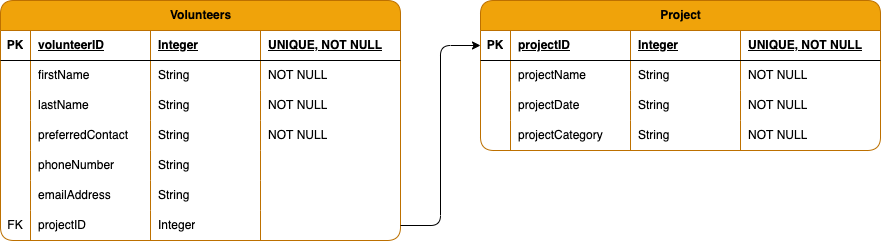

The diagram above was exported from draw.io. Its source (the exported page's mxGraphModel, read from the mxfile embedded in the PNG):
<mxGraphModel dx="563" dy="313" grid="1" gridSize="10" guides="1" tooltips="1" connect="1" arrows="1" fold="1" page="1" pageScale="1" pageWidth="1169" pageHeight="827" math="0" shadow="0">
  <root>
    <mxCell id="WIyWlLk6GJQsqaUBKTNV-0" />
    <mxCell id="WIyWlLk6GJQsqaUBKTNV-1" parent="WIyWlLk6GJQsqaUBKTNV-0" />
    <mxCell id="-bph9Tjhj65lsr1wOPQs-45" value="Project" style="shape=table;startSize=30;container=1;collapsible=1;childLayout=tableLayout;fixedRows=1;rowLines=0;fontStyle=1;align=center;resizeLast=1;html=1;fillColor=#f0a30a;fontColor=#000000;strokeColor=#BD7000;rounded=1;" parent="WIyWlLk6GJQsqaUBKTNV-1" vertex="1">
      <mxGeometry x="520" y="40" width="400" height="150" as="geometry" />
    </mxCell>
    <mxCell id="-bph9Tjhj65lsr1wOPQs-46" value="" style="shape=tableRow;horizontal=0;startSize=0;swimlaneHead=0;swimlaneBody=0;fillColor=none;collapsible=0;dropTarget=0;points=[[0,0.5],[1,0.5]];portConstraint=eastwest;top=0;left=0;right=0;bottom=1;" parent="-bph9Tjhj65lsr1wOPQs-45" vertex="1">
      <mxGeometry y="30" width="400" height="30" as="geometry" />
    </mxCell>
    <mxCell id="-bph9Tjhj65lsr1wOPQs-47" value="PK" style="shape=partialRectangle;connectable=0;fillColor=none;top=0;left=0;bottom=0;right=0;fontStyle=1;overflow=hidden;whiteSpace=wrap;html=1;" parent="-bph9Tjhj65lsr1wOPQs-46" vertex="1">
      <mxGeometry width="30" height="30" as="geometry">
        <mxRectangle width="30" height="30" as="alternateBounds" />
      </mxGeometry>
    </mxCell>
    <mxCell id="-bph9Tjhj65lsr1wOPQs-48" value="projectID" style="shape=partialRectangle;connectable=0;fillColor=none;top=0;left=0;bottom=0;right=0;align=left;spacingLeft=6;fontStyle=5;overflow=hidden;whiteSpace=wrap;html=1;" parent="-bph9Tjhj65lsr1wOPQs-46" vertex="1">
      <mxGeometry x="30" width="120" height="30" as="geometry">
        <mxRectangle width="120" height="30" as="alternateBounds" />
      </mxGeometry>
    </mxCell>
    <mxCell id="-bph9Tjhj65lsr1wOPQs-58" value="Integer" style="shape=partialRectangle;connectable=0;fillColor=none;top=0;left=0;bottom=0;right=0;align=left;spacingLeft=6;fontStyle=5;overflow=hidden;whiteSpace=wrap;html=1;" parent="-bph9Tjhj65lsr1wOPQs-46" vertex="1">
      <mxGeometry x="150" width="110" height="30" as="geometry">
        <mxRectangle width="110" height="30" as="alternateBounds" />
      </mxGeometry>
    </mxCell>
    <mxCell id="-bph9Tjhj65lsr1wOPQs-62" value="UNIQUE, NOT NULL" style="shape=partialRectangle;connectable=0;fillColor=none;top=0;left=0;bottom=0;right=0;align=left;spacingLeft=6;fontStyle=5;overflow=hidden;whiteSpace=wrap;html=1;" parent="-bph9Tjhj65lsr1wOPQs-46" vertex="1">
      <mxGeometry x="260" width="140" height="30" as="geometry">
        <mxRectangle width="140" height="30" as="alternateBounds" />
      </mxGeometry>
    </mxCell>
    <mxCell id="-bph9Tjhj65lsr1wOPQs-49" value="" style="shape=tableRow;horizontal=0;startSize=0;swimlaneHead=0;swimlaneBody=0;fillColor=none;collapsible=0;dropTarget=0;points=[[0,0.5],[1,0.5]];portConstraint=eastwest;top=0;left=0;right=0;bottom=0;" parent="-bph9Tjhj65lsr1wOPQs-45" vertex="1">
      <mxGeometry y="60" width="400" height="30" as="geometry" />
    </mxCell>
    <mxCell id="-bph9Tjhj65lsr1wOPQs-50" value="" style="shape=partialRectangle;connectable=0;fillColor=none;top=0;left=0;bottom=0;right=0;editable=1;overflow=hidden;whiteSpace=wrap;html=1;" parent="-bph9Tjhj65lsr1wOPQs-49" vertex="1">
      <mxGeometry width="30" height="30" as="geometry">
        <mxRectangle width="30" height="30" as="alternateBounds" />
      </mxGeometry>
    </mxCell>
    <mxCell id="-bph9Tjhj65lsr1wOPQs-51" value="projectName" style="shape=partialRectangle;connectable=0;fillColor=none;top=0;left=0;bottom=0;right=0;align=left;spacingLeft=6;overflow=hidden;whiteSpace=wrap;html=1;" parent="-bph9Tjhj65lsr1wOPQs-49" vertex="1">
      <mxGeometry x="30" width="120" height="30" as="geometry">
        <mxRectangle width="120" height="30" as="alternateBounds" />
      </mxGeometry>
    </mxCell>
    <mxCell id="-bph9Tjhj65lsr1wOPQs-59" value="String" style="shape=partialRectangle;connectable=0;fillColor=none;top=0;left=0;bottom=0;right=0;align=left;spacingLeft=6;overflow=hidden;whiteSpace=wrap;html=1;" parent="-bph9Tjhj65lsr1wOPQs-49" vertex="1">
      <mxGeometry x="150" width="110" height="30" as="geometry">
        <mxRectangle width="110" height="30" as="alternateBounds" />
      </mxGeometry>
    </mxCell>
    <mxCell id="-bph9Tjhj65lsr1wOPQs-63" value="NOT NULL" style="shape=partialRectangle;connectable=0;fillColor=none;top=0;left=0;bottom=0;right=0;align=left;spacingLeft=6;overflow=hidden;whiteSpace=wrap;html=1;" parent="-bph9Tjhj65lsr1wOPQs-49" vertex="1">
      <mxGeometry x="260" width="140" height="30" as="geometry">
        <mxRectangle width="140" height="30" as="alternateBounds" />
      </mxGeometry>
    </mxCell>
    <mxCell id="-bph9Tjhj65lsr1wOPQs-52" value="" style="shape=tableRow;horizontal=0;startSize=0;swimlaneHead=0;swimlaneBody=0;fillColor=none;collapsible=0;dropTarget=0;points=[[0,0.5],[1,0.5]];portConstraint=eastwest;top=0;left=0;right=0;bottom=0;" parent="-bph9Tjhj65lsr1wOPQs-45" vertex="1">
      <mxGeometry y="90" width="400" height="30" as="geometry" />
    </mxCell>
    <mxCell id="-bph9Tjhj65lsr1wOPQs-53" value="" style="shape=partialRectangle;connectable=0;fillColor=none;top=0;left=0;bottom=0;right=0;editable=1;overflow=hidden;whiteSpace=wrap;html=1;" parent="-bph9Tjhj65lsr1wOPQs-52" vertex="1">
      <mxGeometry width="30" height="30" as="geometry">
        <mxRectangle width="30" height="30" as="alternateBounds" />
      </mxGeometry>
    </mxCell>
    <mxCell id="-bph9Tjhj65lsr1wOPQs-54" value="projectDate" style="shape=partialRectangle;connectable=0;fillColor=none;top=0;left=0;bottom=0;right=0;align=left;spacingLeft=6;overflow=hidden;whiteSpace=wrap;html=1;" parent="-bph9Tjhj65lsr1wOPQs-52" vertex="1">
      <mxGeometry x="30" width="120" height="30" as="geometry">
        <mxRectangle width="120" height="30" as="alternateBounds" />
      </mxGeometry>
    </mxCell>
    <mxCell id="-bph9Tjhj65lsr1wOPQs-60" value="String" style="shape=partialRectangle;connectable=0;fillColor=none;top=0;left=0;bottom=0;right=0;align=left;spacingLeft=6;overflow=hidden;whiteSpace=wrap;html=1;" parent="-bph9Tjhj65lsr1wOPQs-52" vertex="1">
      <mxGeometry x="150" width="110" height="30" as="geometry">
        <mxRectangle width="110" height="30" as="alternateBounds" />
      </mxGeometry>
    </mxCell>
    <mxCell id="-bph9Tjhj65lsr1wOPQs-64" value="NOT NULL" style="shape=partialRectangle;connectable=0;fillColor=none;top=0;left=0;bottom=0;right=0;align=left;spacingLeft=6;overflow=hidden;whiteSpace=wrap;html=1;" parent="-bph9Tjhj65lsr1wOPQs-52" vertex="1">
      <mxGeometry x="260" width="140" height="30" as="geometry">
        <mxRectangle width="140" height="30" as="alternateBounds" />
      </mxGeometry>
    </mxCell>
    <mxCell id="-bph9Tjhj65lsr1wOPQs-55" value="" style="shape=tableRow;horizontal=0;startSize=0;swimlaneHead=0;swimlaneBody=0;fillColor=none;collapsible=0;dropTarget=0;points=[[0,0.5],[1,0.5]];portConstraint=eastwest;top=0;left=0;right=0;bottom=0;" parent="-bph9Tjhj65lsr1wOPQs-45" vertex="1">
      <mxGeometry y="120" width="400" height="30" as="geometry" />
    </mxCell>
    <mxCell id="-bph9Tjhj65lsr1wOPQs-56" value="" style="shape=partialRectangle;connectable=0;fillColor=none;top=0;left=0;bottom=0;right=0;editable=1;overflow=hidden;whiteSpace=wrap;html=1;" parent="-bph9Tjhj65lsr1wOPQs-55" vertex="1">
      <mxGeometry width="30" height="30" as="geometry">
        <mxRectangle width="30" height="30" as="alternateBounds" />
      </mxGeometry>
    </mxCell>
    <mxCell id="-bph9Tjhj65lsr1wOPQs-57" value="projectCategory" style="shape=partialRectangle;connectable=0;fillColor=none;top=0;left=0;bottom=0;right=0;align=left;spacingLeft=6;overflow=hidden;whiteSpace=wrap;html=1;" parent="-bph9Tjhj65lsr1wOPQs-55" vertex="1">
      <mxGeometry x="30" width="120" height="30" as="geometry">
        <mxRectangle width="120" height="30" as="alternateBounds" />
      </mxGeometry>
    </mxCell>
    <mxCell id="-bph9Tjhj65lsr1wOPQs-61" value="String" style="shape=partialRectangle;connectable=0;fillColor=none;top=0;left=0;bottom=0;right=0;align=left;spacingLeft=6;overflow=hidden;whiteSpace=wrap;html=1;" parent="-bph9Tjhj65lsr1wOPQs-55" vertex="1">
      <mxGeometry x="150" width="110" height="30" as="geometry">
        <mxRectangle width="110" height="30" as="alternateBounds" />
      </mxGeometry>
    </mxCell>
    <mxCell id="-bph9Tjhj65lsr1wOPQs-65" value="NOT NULL" style="shape=partialRectangle;connectable=0;fillColor=none;top=0;left=0;bottom=0;right=0;align=left;spacingLeft=6;overflow=hidden;whiteSpace=wrap;html=1;" parent="-bph9Tjhj65lsr1wOPQs-55" vertex="1">
      <mxGeometry x="260" width="140" height="30" as="geometry">
        <mxRectangle width="140" height="30" as="alternateBounds" />
      </mxGeometry>
    </mxCell>
    <mxCell id="-bph9Tjhj65lsr1wOPQs-82" value="Volunteers" style="shape=table;startSize=30;container=1;collapsible=1;childLayout=tableLayout;fixedRows=1;rowLines=0;fontStyle=1;align=center;resizeLast=1;html=1;fillColor=#f0a30a;fontColor=#000000;strokeColor=#BD7000;rounded=1;" parent="WIyWlLk6GJQsqaUBKTNV-1" vertex="1">
      <mxGeometry x="40" y="40" width="400" height="240" as="geometry" />
    </mxCell>
    <mxCell id="-bph9Tjhj65lsr1wOPQs-83" value="" style="shape=tableRow;horizontal=0;startSize=0;swimlaneHead=0;swimlaneBody=0;fillColor=none;collapsible=0;dropTarget=0;points=[[0,0.5],[1,0.5]];portConstraint=eastwest;top=0;left=0;right=0;bottom=1;" parent="-bph9Tjhj65lsr1wOPQs-82" vertex="1">
      <mxGeometry y="30" width="400" height="30" as="geometry" />
    </mxCell>
    <mxCell id="-bph9Tjhj65lsr1wOPQs-84" value="PK" style="shape=partialRectangle;connectable=0;fillColor=none;top=0;left=0;bottom=0;right=0;fontStyle=1;overflow=hidden;whiteSpace=wrap;html=1;strokeColor=default;strokeWidth=1;" parent="-bph9Tjhj65lsr1wOPQs-83" vertex="1">
      <mxGeometry width="30" height="30" as="geometry">
        <mxRectangle width="30" height="30" as="alternateBounds" />
      </mxGeometry>
    </mxCell>
    <mxCell id="-bph9Tjhj65lsr1wOPQs-85" value="volunteerID" style="shape=partialRectangle;connectable=0;fillColor=none;top=0;left=0;bottom=0;right=0;align=left;spacingLeft=6;fontStyle=5;overflow=hidden;whiteSpace=wrap;html=1;strokeColor=default;strokeWidth=1;" parent="-bph9Tjhj65lsr1wOPQs-83" vertex="1">
      <mxGeometry x="30" width="120" height="30" as="geometry">
        <mxRectangle width="120" height="30" as="alternateBounds" />
      </mxGeometry>
    </mxCell>
    <mxCell id="-bph9Tjhj65lsr1wOPQs-86" value="Integer" style="shape=partialRectangle;connectable=0;fillColor=none;top=0;left=0;bottom=0;right=0;align=left;spacingLeft=6;fontStyle=5;overflow=hidden;whiteSpace=wrap;html=1;strokeColor=default;strokeWidth=1;" parent="-bph9Tjhj65lsr1wOPQs-83" vertex="1">
      <mxGeometry x="150" width="110" height="30" as="geometry">
        <mxRectangle width="110" height="30" as="alternateBounds" />
      </mxGeometry>
    </mxCell>
    <mxCell id="-bph9Tjhj65lsr1wOPQs-87" value="UNIQUE, NOT NULL" style="shape=partialRectangle;connectable=0;fillColor=none;top=0;left=0;bottom=0;right=0;align=left;spacingLeft=6;fontStyle=5;overflow=hidden;whiteSpace=wrap;html=1;strokeColor=default;strokeWidth=1;" parent="-bph9Tjhj65lsr1wOPQs-83" vertex="1">
      <mxGeometry x="260" width="140" height="30" as="geometry">
        <mxRectangle width="140" height="30" as="alternateBounds" />
      </mxGeometry>
    </mxCell>
    <mxCell id="-bph9Tjhj65lsr1wOPQs-88" value="" style="shape=tableRow;horizontal=0;startSize=0;swimlaneHead=0;swimlaneBody=0;fillColor=none;collapsible=0;dropTarget=0;points=[[0,0.5],[1,0.5]];portConstraint=eastwest;top=0;left=0;right=0;bottom=0;" parent="-bph9Tjhj65lsr1wOPQs-82" vertex="1">
      <mxGeometry y="60" width="400" height="30" as="geometry" />
    </mxCell>
    <mxCell id="-bph9Tjhj65lsr1wOPQs-89" value="" style="shape=partialRectangle;connectable=0;fillColor=none;top=0;left=0;bottom=0;right=0;editable=1;overflow=hidden;whiteSpace=wrap;html=1;strokeColor=default;strokeWidth=1;" parent="-bph9Tjhj65lsr1wOPQs-88" vertex="1">
      <mxGeometry width="30" height="30" as="geometry">
        <mxRectangle width="30" height="30" as="alternateBounds" />
      </mxGeometry>
    </mxCell>
    <mxCell id="-bph9Tjhj65lsr1wOPQs-90" value="firstName" style="shape=partialRectangle;connectable=0;fillColor=none;top=0;left=0;bottom=0;right=0;align=left;spacingLeft=6;overflow=hidden;whiteSpace=wrap;html=1;strokeColor=default;strokeWidth=1;" parent="-bph9Tjhj65lsr1wOPQs-88" vertex="1">
      <mxGeometry x="30" width="120" height="30" as="geometry">
        <mxRectangle width="120" height="30" as="alternateBounds" />
      </mxGeometry>
    </mxCell>
    <mxCell id="-bph9Tjhj65lsr1wOPQs-91" value="String" style="shape=partialRectangle;connectable=0;fillColor=none;top=0;left=0;bottom=0;right=0;align=left;spacingLeft=6;overflow=hidden;whiteSpace=wrap;html=1;strokeColor=default;strokeWidth=1;" parent="-bph9Tjhj65lsr1wOPQs-88" vertex="1">
      <mxGeometry x="150" width="110" height="30" as="geometry">
        <mxRectangle width="110" height="30" as="alternateBounds" />
      </mxGeometry>
    </mxCell>
    <mxCell id="-bph9Tjhj65lsr1wOPQs-92" value="NOT NULL" style="shape=partialRectangle;connectable=0;fillColor=none;top=0;left=0;bottom=0;right=0;align=left;spacingLeft=6;overflow=hidden;whiteSpace=wrap;html=1;strokeColor=default;strokeWidth=1;" parent="-bph9Tjhj65lsr1wOPQs-88" vertex="1">
      <mxGeometry x="260" width="140" height="30" as="geometry">
        <mxRectangle width="140" height="30" as="alternateBounds" />
      </mxGeometry>
    </mxCell>
    <mxCell id="-bph9Tjhj65lsr1wOPQs-93" value="" style="shape=tableRow;horizontal=0;startSize=0;swimlaneHead=0;swimlaneBody=0;fillColor=none;collapsible=0;dropTarget=0;points=[[0,0.5],[1,0.5]];portConstraint=eastwest;top=0;left=0;right=0;bottom=0;" parent="-bph9Tjhj65lsr1wOPQs-82" vertex="1">
      <mxGeometry y="90" width="400" height="30" as="geometry" />
    </mxCell>
    <mxCell id="-bph9Tjhj65lsr1wOPQs-94" value="" style="shape=partialRectangle;connectable=0;fillColor=none;top=0;left=0;bottom=0;right=0;editable=1;overflow=hidden;whiteSpace=wrap;html=1;strokeColor=default;strokeWidth=1;" parent="-bph9Tjhj65lsr1wOPQs-93" vertex="1">
      <mxGeometry width="30" height="30" as="geometry">
        <mxRectangle width="30" height="30" as="alternateBounds" />
      </mxGeometry>
    </mxCell>
    <mxCell id="-bph9Tjhj65lsr1wOPQs-95" value="lastName" style="shape=partialRectangle;connectable=0;fillColor=none;top=0;left=0;bottom=0;right=0;align=left;spacingLeft=6;overflow=hidden;whiteSpace=wrap;html=1;strokeColor=default;strokeWidth=1;" parent="-bph9Tjhj65lsr1wOPQs-93" vertex="1">
      <mxGeometry x="30" width="120" height="30" as="geometry">
        <mxRectangle width="120" height="30" as="alternateBounds" />
      </mxGeometry>
    </mxCell>
    <mxCell id="-bph9Tjhj65lsr1wOPQs-96" value="String" style="shape=partialRectangle;connectable=0;fillColor=none;top=0;left=0;bottom=0;right=0;align=left;spacingLeft=6;overflow=hidden;whiteSpace=wrap;html=1;strokeColor=default;strokeWidth=1;" parent="-bph9Tjhj65lsr1wOPQs-93" vertex="1">
      <mxGeometry x="150" width="110" height="30" as="geometry">
        <mxRectangle width="110" height="30" as="alternateBounds" />
      </mxGeometry>
    </mxCell>
    <mxCell id="-bph9Tjhj65lsr1wOPQs-97" value="NOT NULL" style="shape=partialRectangle;connectable=0;fillColor=none;top=0;left=0;bottom=0;right=0;align=left;spacingLeft=6;overflow=hidden;whiteSpace=wrap;html=1;strokeColor=default;strokeWidth=1;" parent="-bph9Tjhj65lsr1wOPQs-93" vertex="1">
      <mxGeometry x="260" width="140" height="30" as="geometry">
        <mxRectangle width="140" height="30" as="alternateBounds" />
      </mxGeometry>
    </mxCell>
    <mxCell id="-bph9Tjhj65lsr1wOPQs-98" value="" style="shape=tableRow;horizontal=0;startSize=0;swimlaneHead=0;swimlaneBody=0;fillColor=none;collapsible=0;dropTarget=0;points=[[0,0.5],[1,0.5]];portConstraint=eastwest;top=0;left=0;right=0;bottom=0;" parent="-bph9Tjhj65lsr1wOPQs-82" vertex="1">
      <mxGeometry y="120" width="400" height="30" as="geometry" />
    </mxCell>
    <mxCell id="-bph9Tjhj65lsr1wOPQs-99" value="" style="shape=partialRectangle;connectable=0;fillColor=none;top=0;left=0;bottom=0;right=0;editable=1;overflow=hidden;whiteSpace=wrap;html=1;strokeColor=default;strokeWidth=1;" parent="-bph9Tjhj65lsr1wOPQs-98" vertex="1">
      <mxGeometry width="30" height="30" as="geometry">
        <mxRectangle width="30" height="30" as="alternateBounds" />
      </mxGeometry>
    </mxCell>
    <mxCell id="-bph9Tjhj65lsr1wOPQs-100" value="preferredContact" style="shape=partialRectangle;connectable=0;fillColor=none;top=0;left=0;bottom=0;right=0;align=left;spacingLeft=6;overflow=hidden;whiteSpace=wrap;html=1;strokeColor=default;strokeWidth=1;" parent="-bph9Tjhj65lsr1wOPQs-98" vertex="1">
      <mxGeometry x="30" width="120" height="30" as="geometry">
        <mxRectangle width="120" height="30" as="alternateBounds" />
      </mxGeometry>
    </mxCell>
    <mxCell id="-bph9Tjhj65lsr1wOPQs-101" value="String" style="shape=partialRectangle;connectable=0;fillColor=none;top=0;left=0;bottom=0;right=0;align=left;spacingLeft=6;overflow=hidden;whiteSpace=wrap;html=1;strokeColor=default;strokeWidth=1;" parent="-bph9Tjhj65lsr1wOPQs-98" vertex="1">
      <mxGeometry x="150" width="110" height="30" as="geometry">
        <mxRectangle width="110" height="30" as="alternateBounds" />
      </mxGeometry>
    </mxCell>
    <mxCell id="-bph9Tjhj65lsr1wOPQs-102" value="NOT NULL" style="shape=partialRectangle;connectable=0;fillColor=none;top=0;left=0;bottom=0;right=0;align=left;spacingLeft=6;overflow=hidden;whiteSpace=wrap;html=1;strokeColor=default;strokeWidth=1;" parent="-bph9Tjhj65lsr1wOPQs-98" vertex="1">
      <mxGeometry x="260" width="140" height="30" as="geometry">
        <mxRectangle width="140" height="30" as="alternateBounds" />
      </mxGeometry>
    </mxCell>
    <mxCell id="-bph9Tjhj65lsr1wOPQs-103" value="" style="shape=tableRow;horizontal=0;startSize=0;swimlaneHead=0;swimlaneBody=0;fillColor=none;collapsible=0;dropTarget=0;points=[[0,0.5],[1,0.5]];portConstraint=eastwest;top=0;left=0;right=0;bottom=0;" parent="-bph9Tjhj65lsr1wOPQs-82" vertex="1">
      <mxGeometry y="150" width="400" height="30" as="geometry" />
    </mxCell>
    <mxCell id="-bph9Tjhj65lsr1wOPQs-104" value="" style="shape=partialRectangle;connectable=0;fillColor=none;top=0;left=0;bottom=0;right=0;editable=1;overflow=hidden;whiteSpace=wrap;html=1;strokeColor=default;strokeWidth=1;" parent="-bph9Tjhj65lsr1wOPQs-103" vertex="1">
      <mxGeometry width="30" height="30" as="geometry">
        <mxRectangle width="30" height="30" as="alternateBounds" />
      </mxGeometry>
    </mxCell>
    <mxCell id="-bph9Tjhj65lsr1wOPQs-105" value="phoneNumber" style="shape=partialRectangle;connectable=0;fillColor=none;top=0;left=0;bottom=0;right=0;align=left;spacingLeft=6;overflow=hidden;whiteSpace=wrap;html=1;strokeColor=default;strokeWidth=1;" parent="-bph9Tjhj65lsr1wOPQs-103" vertex="1">
      <mxGeometry x="30" width="120" height="30" as="geometry">
        <mxRectangle width="120" height="30" as="alternateBounds" />
      </mxGeometry>
    </mxCell>
    <mxCell id="-bph9Tjhj65lsr1wOPQs-106" value="String" style="shape=partialRectangle;connectable=0;fillColor=none;top=0;left=0;bottom=0;right=0;align=left;spacingLeft=6;overflow=hidden;whiteSpace=wrap;html=1;strokeColor=default;strokeWidth=1;" parent="-bph9Tjhj65lsr1wOPQs-103" vertex="1">
      <mxGeometry x="150" width="110" height="30" as="geometry">
        <mxRectangle width="110" height="30" as="alternateBounds" />
      </mxGeometry>
    </mxCell>
    <mxCell id="-bph9Tjhj65lsr1wOPQs-107" style="shape=partialRectangle;connectable=0;fillColor=none;top=0;left=0;bottom=0;right=0;align=left;spacingLeft=6;overflow=hidden;whiteSpace=wrap;html=1;strokeColor=default;strokeWidth=1;" parent="-bph9Tjhj65lsr1wOPQs-103" vertex="1">
      <mxGeometry x="260" width="140" height="30" as="geometry">
        <mxRectangle width="140" height="30" as="alternateBounds" />
      </mxGeometry>
    </mxCell>
    <mxCell id="-bph9Tjhj65lsr1wOPQs-108" value="" style="shape=tableRow;horizontal=0;startSize=0;swimlaneHead=0;swimlaneBody=0;fillColor=none;collapsible=0;dropTarget=0;points=[[0,0.5],[1,0.5]];portConstraint=eastwest;top=0;left=0;right=0;bottom=0;" parent="-bph9Tjhj65lsr1wOPQs-82" vertex="1">
      <mxGeometry y="180" width="400" height="30" as="geometry" />
    </mxCell>
    <mxCell id="-bph9Tjhj65lsr1wOPQs-109" value="" style="shape=partialRectangle;connectable=0;fillColor=none;top=0;left=0;bottom=0;right=0;editable=1;overflow=hidden;whiteSpace=wrap;html=1;strokeColor=default;strokeWidth=1;" parent="-bph9Tjhj65lsr1wOPQs-108" vertex="1">
      <mxGeometry width="30" height="30" as="geometry">
        <mxRectangle width="30" height="30" as="alternateBounds" />
      </mxGeometry>
    </mxCell>
    <mxCell id="-bph9Tjhj65lsr1wOPQs-110" value="emailAddress" style="shape=partialRectangle;connectable=0;fillColor=none;top=0;left=0;bottom=0;right=0;align=left;spacingLeft=6;overflow=hidden;whiteSpace=wrap;html=1;strokeColor=default;strokeWidth=1;" parent="-bph9Tjhj65lsr1wOPQs-108" vertex="1">
      <mxGeometry x="30" width="120" height="30" as="geometry">
        <mxRectangle width="120" height="30" as="alternateBounds" />
      </mxGeometry>
    </mxCell>
    <mxCell id="-bph9Tjhj65lsr1wOPQs-111" value="String" style="shape=partialRectangle;connectable=0;fillColor=none;top=0;left=0;bottom=0;right=0;align=left;spacingLeft=6;overflow=hidden;whiteSpace=wrap;html=1;strokeColor=default;strokeWidth=1;" parent="-bph9Tjhj65lsr1wOPQs-108" vertex="1">
      <mxGeometry x="150" width="110" height="30" as="geometry">
        <mxRectangle width="110" height="30" as="alternateBounds" />
      </mxGeometry>
    </mxCell>
    <mxCell id="-bph9Tjhj65lsr1wOPQs-112" style="shape=partialRectangle;connectable=0;fillColor=none;top=0;left=0;bottom=0;right=0;align=left;spacingLeft=6;overflow=hidden;whiteSpace=wrap;html=1;strokeColor=default;strokeWidth=1;" parent="-bph9Tjhj65lsr1wOPQs-108" vertex="1">
      <mxGeometry x="260" width="140" height="30" as="geometry">
        <mxRectangle width="140" height="30" as="alternateBounds" />
      </mxGeometry>
    </mxCell>
    <mxCell id="-bph9Tjhj65lsr1wOPQs-113" value="" style="shape=tableRow;horizontal=0;startSize=0;swimlaneHead=0;swimlaneBody=0;fillColor=none;collapsible=0;dropTarget=0;points=[[0,0.5],[1,0.5]];portConstraint=eastwest;top=0;left=0;right=0;bottom=0;" parent="-bph9Tjhj65lsr1wOPQs-82" vertex="1">
      <mxGeometry y="210" width="400" height="30" as="geometry" />
    </mxCell>
    <mxCell id="-bph9Tjhj65lsr1wOPQs-114" value="FK" style="shape=partialRectangle;connectable=0;fillColor=none;top=0;left=0;bottom=0;right=0;editable=1;overflow=hidden;whiteSpace=wrap;html=1;strokeColor=default;strokeWidth=1;" parent="-bph9Tjhj65lsr1wOPQs-113" vertex="1">
      <mxGeometry width="30" height="30" as="geometry">
        <mxRectangle width="30" height="30" as="alternateBounds" />
      </mxGeometry>
    </mxCell>
    <mxCell id="-bph9Tjhj65lsr1wOPQs-115" value="projectID" style="shape=partialRectangle;connectable=0;fillColor=none;top=0;left=0;bottom=0;right=0;align=left;spacingLeft=6;overflow=hidden;whiteSpace=wrap;html=1;strokeColor=default;strokeWidth=1;" parent="-bph9Tjhj65lsr1wOPQs-113" vertex="1">
      <mxGeometry x="30" width="120" height="30" as="geometry">
        <mxRectangle width="120" height="30" as="alternateBounds" />
      </mxGeometry>
    </mxCell>
    <mxCell id="-bph9Tjhj65lsr1wOPQs-116" value="Integer" style="shape=partialRectangle;connectable=0;fillColor=none;top=0;left=0;bottom=0;right=0;align=left;spacingLeft=6;overflow=hidden;whiteSpace=wrap;html=1;strokeColor=default;strokeWidth=1;" parent="-bph9Tjhj65lsr1wOPQs-113" vertex="1">
      <mxGeometry x="150" width="110" height="30" as="geometry">
        <mxRectangle width="110" height="30" as="alternateBounds" />
      </mxGeometry>
    </mxCell>
    <mxCell id="-bph9Tjhj65lsr1wOPQs-117" style="shape=partialRectangle;connectable=0;fillColor=none;top=0;left=0;bottom=0;right=0;align=left;spacingLeft=6;overflow=hidden;whiteSpace=wrap;html=1;strokeColor=default;strokeWidth=1;" parent="-bph9Tjhj65lsr1wOPQs-113" vertex="1">
      <mxGeometry x="260" width="140" height="30" as="geometry">
        <mxRectangle width="140" height="30" as="alternateBounds" />
      </mxGeometry>
    </mxCell>
    <mxCell id="-bph9Tjhj65lsr1wOPQs-121" style="edgeStyle=orthogonalEdgeStyle;orthogonalLoop=1;jettySize=auto;html=1;entryX=0;entryY=0.5;entryDx=0;entryDy=0;rounded=1;" parent="WIyWlLk6GJQsqaUBKTNV-1" source="-bph9Tjhj65lsr1wOPQs-113" target="-bph9Tjhj65lsr1wOPQs-46" edge="1">
      <mxGeometry relative="1" as="geometry" />
    </mxCell>
  </root>
</mxGraphModel>